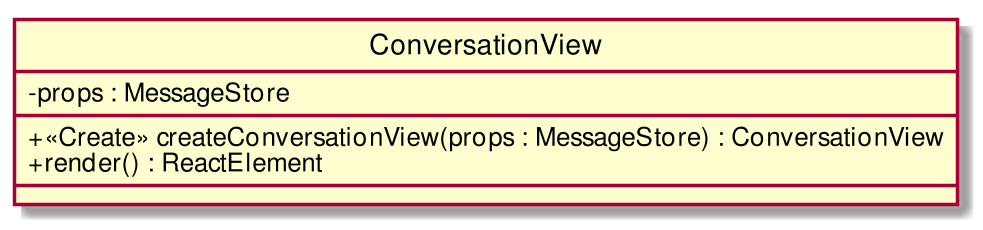

The diagram above was rendered by PlantUML. Its source (embedded in the PNG):
@startuml
scale 1000*1000
skinparam classAttributeIconSize 0
class ConversationView{
- props : MessageStore
__
+ <<Create>> createConversationView(props : MessageStore) : ConversationView
+ render() : ReactElement
__

}
hide circle
@enduml